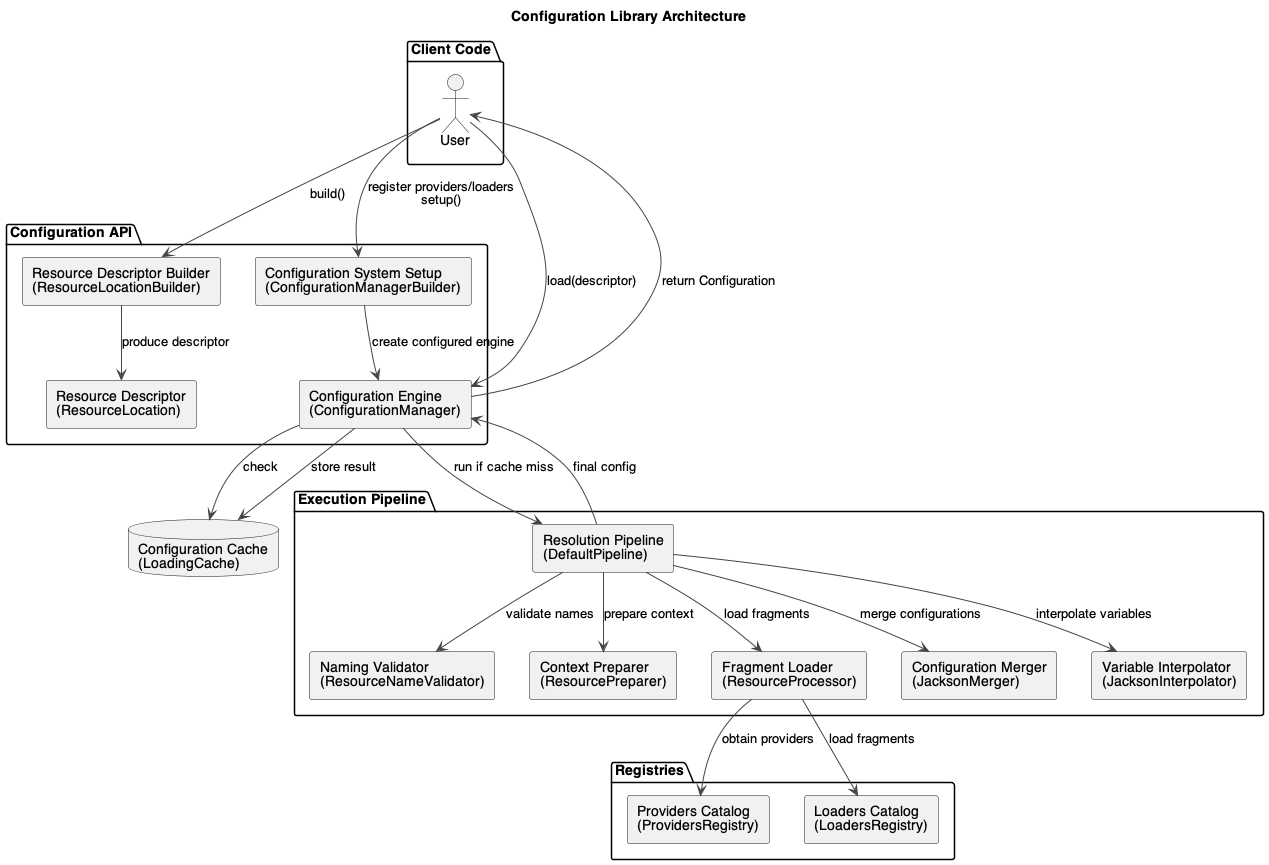

The diagram above was rendered by PlantUML. Its source (embedded in the PNG):
@startuml
title Configuration Library Architecture

skinparam rectangleStyle rounded
skinparam shadowing false
skinparam backgroundColor #FFFFFF
skinparam ArrowColor #444
skinparam LineColor #444
skinparam defaultFontName "Helvetica"

package "Client Code" {
  actor User
}

package "Configuration API" {
  rectangle "Configuration System Setup\n(ConfigurationManagerBuilder)" as Setup
  rectangle "Configuration Engine\n(ConfigurationManager)" as Engine
  rectangle "Resource Descriptor Builder\n(ResourceLocationBuilder)" as DescriptorBuilder
  rectangle "Resource Descriptor\n(ResourceLocation)" as Descriptor
}

package "Execution Pipeline" {
  rectangle "Resolution Pipeline\n(DefaultPipeline)" as Pipeline
  rectangle "Naming Validator\n(ResourceNameValidator)" as Validator
  rectangle "Context Preparer\n(ResourcePreparer)" as Preparer
  rectangle "Fragment Loader\n(ResourceProcessor)" as Loader
  rectangle "Configuration Merger\n(JacksonMerger)" as Merger
  rectangle "Variable Interpolator\n(JacksonInterpolator)" as Interpolator
}

package "Registries" {
  rectangle "Providers Catalog\n(ProvidersRegistry)" as Providers
  rectangle "Loaders Catalog\n(LoadersRegistry)" as Loaders
}

database "Configuration Cache\n(LoadingCache)" as Cache

' --- Flow ---

User --> Setup : register providers/loaders\nsetup()
Setup --> Engine : create configured engine

User --> DescriptorBuilder : build()
DescriptorBuilder --> Descriptor : produce descriptor

User --> Engine : load(descriptor)

Engine --> Cache : check
Engine --> Pipeline : run if cache miss

Pipeline --> Validator : validate names
Pipeline --> Preparer : prepare context
Pipeline --> Loader : load fragments

Loader --> Providers : obtain providers
Loader --> Loaders : load fragments

Pipeline --> Merger : merge configurations
Pipeline --> Interpolator : interpolate variables

Pipeline --> Engine : final config
Engine --> Cache : store result
Engine --> User : return Configuration

@enduml